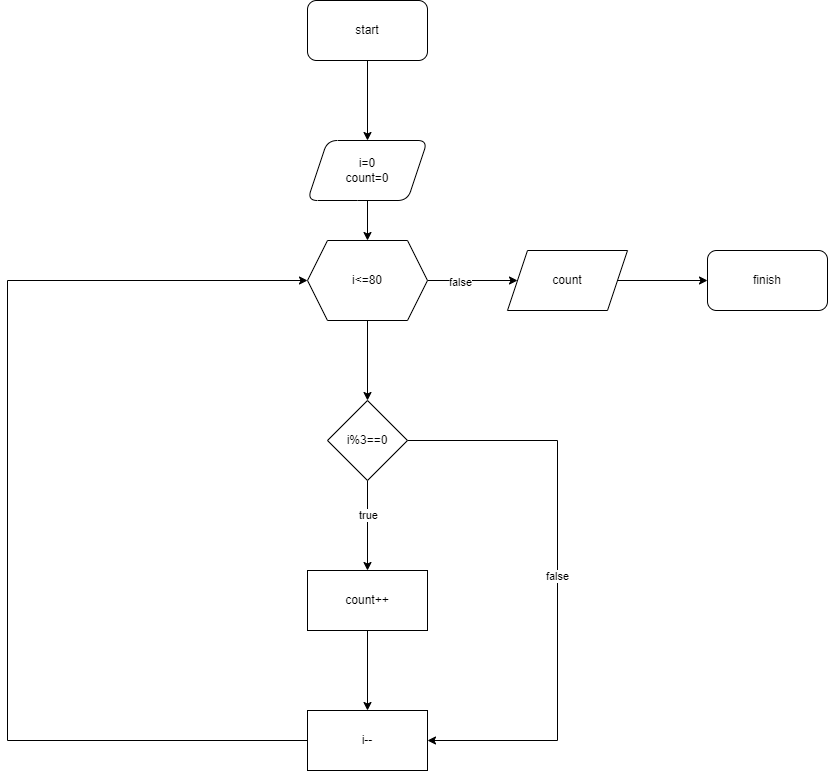

The diagram above was exported from draw.io. Its source (the exported page's mxGraphModel, read from the mxfile embedded in the PNG):
<mxGraphModel dx="1434" dy="764" grid="1" gridSize="10" guides="1" tooltips="1" connect="1" arrows="1" fold="1" page="1" pageScale="1" pageWidth="827" pageHeight="1169" math="0" shadow="0">
  <root>
    <mxCell id="0" />
    <mxCell id="1" parent="0" />
    <mxCell id="Jhsm3W36fmeLh-r3BIYb-3" value="" style="edgeStyle=orthogonalEdgeStyle;rounded=0;orthogonalLoop=1;jettySize=auto;html=1;" edge="1" parent="1" source="Jhsm3W36fmeLh-r3BIYb-1" target="Jhsm3W36fmeLh-r3BIYb-2">
      <mxGeometry relative="1" as="geometry" />
    </mxCell>
    <mxCell id="Jhsm3W36fmeLh-r3BIYb-1" value="start" style="rounded=1;whiteSpace=wrap;html=1;" vertex="1" parent="1">
      <mxGeometry x="350" y="360" width="120" height="60" as="geometry" />
    </mxCell>
    <mxCell id="Jhsm3W36fmeLh-r3BIYb-5" value="" style="edgeStyle=orthogonalEdgeStyle;rounded=0;orthogonalLoop=1;jettySize=auto;html=1;" edge="1" parent="1" source="Jhsm3W36fmeLh-r3BIYb-2" target="Jhsm3W36fmeLh-r3BIYb-4">
      <mxGeometry relative="1" as="geometry" />
    </mxCell>
    <mxCell id="Jhsm3W36fmeLh-r3BIYb-2" value="i=0&lt;br&gt;count=0" style="shape=parallelogram;perimeter=parallelogramPerimeter;whiteSpace=wrap;html=1;fixedSize=1;rounded=1;" vertex="1" parent="1">
      <mxGeometry x="350" y="500" width="120" height="60" as="geometry" />
    </mxCell>
    <mxCell id="Jhsm3W36fmeLh-r3BIYb-7" value="" style="edgeStyle=orthogonalEdgeStyle;rounded=0;orthogonalLoop=1;jettySize=auto;html=1;" edge="1" parent="1" source="Jhsm3W36fmeLh-r3BIYb-4" target="Jhsm3W36fmeLh-r3BIYb-6">
      <mxGeometry relative="1" as="geometry" />
    </mxCell>
    <mxCell id="Jhsm3W36fmeLh-r3BIYb-16" value="" style="edgeStyle=orthogonalEdgeStyle;rounded=0;orthogonalLoop=1;jettySize=auto;html=1;" edge="1" parent="1" source="Jhsm3W36fmeLh-r3BIYb-4" target="Jhsm3W36fmeLh-r3BIYb-15">
      <mxGeometry relative="1" as="geometry" />
    </mxCell>
    <mxCell id="Jhsm3W36fmeLh-r3BIYb-20" value="false" style="edgeLabel;html=1;align=center;verticalAlign=middle;resizable=0;points=[];" vertex="1" connectable="0" parent="Jhsm3W36fmeLh-r3BIYb-16">
      <mxGeometry x="-0.2889" y="-1" relative="1" as="geometry">
        <mxPoint as="offset" />
      </mxGeometry>
    </mxCell>
    <mxCell id="Jhsm3W36fmeLh-r3BIYb-4" value="i&amp;lt;=80" style="shape=hexagon;perimeter=hexagonPerimeter2;whiteSpace=wrap;html=1;fixedSize=1;" vertex="1" parent="1">
      <mxGeometry x="350" y="600" width="120" height="80" as="geometry" />
    </mxCell>
    <mxCell id="Jhsm3W36fmeLh-r3BIYb-9" value="" style="edgeStyle=orthogonalEdgeStyle;rounded=0;orthogonalLoop=1;jettySize=auto;html=1;" edge="1" parent="1" source="Jhsm3W36fmeLh-r3BIYb-6" target="Jhsm3W36fmeLh-r3BIYb-8">
      <mxGeometry relative="1" as="geometry" />
    </mxCell>
    <mxCell id="Jhsm3W36fmeLh-r3BIYb-12" value="true" style="edgeLabel;html=1;align=center;verticalAlign=middle;resizable=0;points=[];" vertex="1" connectable="0" parent="Jhsm3W36fmeLh-r3BIYb-9">
      <mxGeometry x="-0.2444" relative="1" as="geometry">
        <mxPoint as="offset" />
      </mxGeometry>
    </mxCell>
    <mxCell id="Jhsm3W36fmeLh-r3BIYb-13" style="edgeStyle=orthogonalEdgeStyle;rounded=0;orthogonalLoop=1;jettySize=auto;html=1;entryX=1;entryY=0.5;entryDx=0;entryDy=0;" edge="1" parent="1" source="Jhsm3W36fmeLh-r3BIYb-6" target="Jhsm3W36fmeLh-r3BIYb-10">
      <mxGeometry relative="1" as="geometry">
        <Array as="points">
          <mxPoint x="600" y="800" />
          <mxPoint x="600" y="1100" />
        </Array>
      </mxGeometry>
    </mxCell>
    <mxCell id="Jhsm3W36fmeLh-r3BIYb-14" value="false" style="edgeLabel;html=1;align=center;verticalAlign=middle;resizable=0;points=[];" vertex="1" connectable="0" parent="Jhsm3W36fmeLh-r3BIYb-13">
      <mxGeometry x="-0.0172" y="-1" relative="1" as="geometry">
        <mxPoint as="offset" />
      </mxGeometry>
    </mxCell>
    <mxCell id="Jhsm3W36fmeLh-r3BIYb-6" value="i%3==0" style="rhombus;whiteSpace=wrap;html=1;" vertex="1" parent="1">
      <mxGeometry x="370" y="760" width="80" height="80" as="geometry" />
    </mxCell>
    <mxCell id="Jhsm3W36fmeLh-r3BIYb-11" value="" style="edgeStyle=orthogonalEdgeStyle;rounded=0;orthogonalLoop=1;jettySize=auto;html=1;" edge="1" parent="1" source="Jhsm3W36fmeLh-r3BIYb-8" target="Jhsm3W36fmeLh-r3BIYb-10">
      <mxGeometry relative="1" as="geometry" />
    </mxCell>
    <mxCell id="Jhsm3W36fmeLh-r3BIYb-8" value="count++" style="whiteSpace=wrap;html=1;" vertex="1" parent="1">
      <mxGeometry x="350" y="930" width="120" height="60" as="geometry" />
    </mxCell>
    <mxCell id="Jhsm3W36fmeLh-r3BIYb-18" style="edgeStyle=orthogonalEdgeStyle;rounded=0;orthogonalLoop=1;jettySize=auto;html=1;entryX=0;entryY=0.5;entryDx=0;entryDy=0;" edge="1" parent="1" source="Jhsm3W36fmeLh-r3BIYb-10" target="Jhsm3W36fmeLh-r3BIYb-4">
      <mxGeometry relative="1" as="geometry">
        <mxPoint x="250" y="680" as="targetPoint" />
        <Array as="points">
          <mxPoint x="50" y="1100" />
          <mxPoint x="50" y="640" />
        </Array>
      </mxGeometry>
    </mxCell>
    <mxCell id="Jhsm3W36fmeLh-r3BIYb-10" value="i--" style="whiteSpace=wrap;html=1;" vertex="1" parent="1">
      <mxGeometry x="350" y="1070" width="120" height="60" as="geometry" />
    </mxCell>
    <mxCell id="Jhsm3W36fmeLh-r3BIYb-22" value="" style="edgeStyle=orthogonalEdgeStyle;rounded=0;orthogonalLoop=1;jettySize=auto;html=1;" edge="1" parent="1" source="Jhsm3W36fmeLh-r3BIYb-15" target="Jhsm3W36fmeLh-r3BIYb-21">
      <mxGeometry relative="1" as="geometry" />
    </mxCell>
    <mxCell id="Jhsm3W36fmeLh-r3BIYb-15" value="count" style="shape=parallelogram;perimeter=parallelogramPerimeter;whiteSpace=wrap;html=1;fixedSize=1;" vertex="1" parent="1">
      <mxGeometry x="550" y="610" width="120" height="60" as="geometry" />
    </mxCell>
    <mxCell id="Jhsm3W36fmeLh-r3BIYb-21" value="finish" style="rounded=1;whiteSpace=wrap;html=1;" vertex="1" parent="1">
      <mxGeometry x="750" y="610" width="120" height="60" as="geometry" />
    </mxCell>
  </root>
</mxGraphModel>